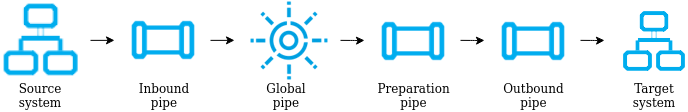

The diagram above was exported from draw.io. Its source (the exported page's mxGraphModel, read from the mxfile embedded in the PNG):
<mxGraphModel dx="1594" dy="886" grid="1" gridSize="10" guides="1" tooltips="1" connect="1" arrows="1" fold="1" page="1" pageScale="1" pageWidth="827" pageHeight="1169" math="0" shadow="0">
  <root>
    <mxCell id="0" />
    <mxCell id="1" parent="0" />
    <mxCell id="CO3yl1OP2edrBPwQSVs2-3" value="" style="shape=image;verticalLabelPosition=bottom;verticalAlign=top;imageAspect=0;aspect=fixed;image=data:image/png,(base64 omitted: 2212 chars)" vertex="1" parent="1">
      <mxGeometry x="50" y="80" width="80" height="80" as="geometry" />
    </mxCell>
    <mxCell id="CO3yl1OP2edrBPwQSVs2-4" value="" style="shape=image;verticalLabelPosition=bottom;verticalAlign=top;imageAspect=0;aspect=fixed;image=data:image/png,(base64 omitted: 1912 chars)" vertex="1" parent="1">
      <mxGeometry x="180" y="87" width="66" height="66" as="geometry" />
    </mxCell>
    <mxCell id="CO3yl1OP2edrBPwQSVs2-5" value="" style="shape=image;verticalLabelPosition=bottom;verticalAlign=top;imageAspect=0;aspect=fixed;image=data:image/png,(base64 omitted: 6816 chars)" vertex="1" parent="1">
      <mxGeometry x="300" y="81" width="78" height="79" as="geometry" />
    </mxCell>
    <mxCell id="CO3yl1OP2edrBPwQSVs2-6" value="" style="shape=image;verticalLabelPosition=bottom;verticalAlign=top;imageAspect=0;aspect=fixed;image=data:image/png,(base64 omitted: 1912 chars)" vertex="1" parent="1">
      <mxGeometry x="430" y="88" width="66" height="66" as="geometry" />
    </mxCell>
    <mxCell id="CO3yl1OP2edrBPwQSVs2-7" value="" style="shape=image;verticalLabelPosition=bottom;verticalAlign=top;imageAspect=0;aspect=fixed;image=data:image/png,(base64 omitted: 1912 chars)" vertex="1" parent="1">
      <mxGeometry x="550" y="88" width="66" height="66" as="geometry" />
    </mxCell>
    <mxCell id="CO3yl1OP2edrBPwQSVs2-8" value="" style="shape=image;verticalLabelPosition=bottom;verticalAlign=top;imageAspect=0;aspect=fixed;image=data:image/png,(base64 omitted: 2212 chars)" vertex="1" parent="1">
      <mxGeometry x="670" y="88" width="67" height="67" as="geometry" />
    </mxCell>
    <mxCell id="CO3yl1OP2edrBPwQSVs2-12" value="" style="endArrow=classic;html=1;" edge="1" parent="1">
      <mxGeometry width="50" height="50" relative="1" as="geometry">
        <mxPoint x="260" y="119.86" as="sourcePoint" />
        <mxPoint x="284" y="119.86" as="targetPoint" />
        <Array as="points" />
      </mxGeometry>
    </mxCell>
    <mxCell id="CO3yl1OP2edrBPwQSVs2-13" value="" style="endArrow=classic;html=1;" edge="1" parent="1">
      <mxGeometry width="50" height="50" relative="1" as="geometry">
        <mxPoint x="140" y="119.86000000000007" as="sourcePoint" />
        <mxPoint x="164" y="119.86000000000007" as="targetPoint" />
        <Array as="points" />
      </mxGeometry>
    </mxCell>
    <mxCell id="CO3yl1OP2edrBPwQSVs2-14" value="" style="endArrow=classic;html=1;" edge="1" parent="1">
      <mxGeometry width="50" height="50" relative="1" as="geometry">
        <mxPoint x="390" y="119.86000000000007" as="sourcePoint" />
        <mxPoint x="414" y="119.86000000000007" as="targetPoint" />
        <Array as="points">
          <mxPoint x="410" y="120" />
        </Array>
      </mxGeometry>
    </mxCell>
    <mxCell id="CO3yl1OP2edrBPwQSVs2-15" value="" style="endArrow=classic;html=1;" edge="1" parent="1">
      <mxGeometry width="50" height="50" relative="1" as="geometry">
        <mxPoint x="510" y="119.86000000000007" as="sourcePoint" />
        <mxPoint x="534" y="119.86000000000007" as="targetPoint" />
        <Array as="points">
          <mxPoint x="530" y="120" />
        </Array>
      </mxGeometry>
    </mxCell>
    <mxCell id="CO3yl1OP2edrBPwQSVs2-16" value="" style="endArrow=classic;html=1;" edge="1" parent="1">
      <mxGeometry width="50" height="50" relative="1" as="geometry">
        <mxPoint x="630" y="119.86000000000007" as="sourcePoint" />
        <mxPoint x="654" y="119.86000000000007" as="targetPoint" />
        <Array as="points">
          <mxPoint x="650" y="120" />
        </Array>
      </mxGeometry>
    </mxCell>
    <mxCell id="CO3yl1OP2edrBPwQSVs2-17" value="Source system" style="text;html=1;strokeColor=none;fillColor=none;align=center;verticalAlign=middle;whiteSpace=wrap;rounded=0;" vertex="1" parent="1">
      <mxGeometry x="65" y="160" width="50" height="30" as="geometry" />
    </mxCell>
    <mxCell id="CO3yl1OP2edrBPwQSVs2-18" value="&lt;div&gt;Inbound&lt;/div&gt;&lt;div&gt;pipe&lt;br&gt;&lt;/div&gt;" style="text;html=1;strokeColor=none;fillColor=none;align=center;verticalAlign=middle;whiteSpace=wrap;rounded=0;" vertex="1" parent="1">
      <mxGeometry x="188" y="160" width="52" height="30" as="geometry" />
    </mxCell>
    <mxCell id="CO3yl1OP2edrBPwQSVs2-19" value="&lt;div&gt;Global&lt;/div&gt;&lt;div&gt;pipe&lt;br&gt;&lt;/div&gt;" style="text;html=1;strokeColor=none;fillColor=none;align=center;verticalAlign=middle;whiteSpace=wrap;rounded=0;" vertex="1" parent="1">
      <mxGeometry x="310" y="160" width="52" height="30" as="geometry" />
    </mxCell>
    <mxCell id="CO3yl1OP2edrBPwQSVs2-20" value="&lt;div&gt;Preparation&lt;/div&gt;&lt;div&gt;pipe&lt;br&gt;&lt;/div&gt;" style="text;html=1;strokeColor=none;fillColor=none;align=center;verticalAlign=middle;whiteSpace=wrap;rounded=0;" vertex="1" parent="1">
      <mxGeometry x="426.5" y="160" width="73" height="30" as="geometry" />
    </mxCell>
    <mxCell id="CO3yl1OP2edrBPwQSVs2-21" value="&lt;div&gt;Outbound&lt;/div&gt;&lt;div&gt;pipe&lt;br&gt;&lt;/div&gt;" style="text;html=1;strokeColor=none;fillColor=none;align=center;verticalAlign=middle;whiteSpace=wrap;rounded=0;" vertex="1" parent="1">
      <mxGeometry x="551.5" y="160" width="63" height="30" as="geometry" />
    </mxCell>
    <mxCell id="CO3yl1OP2edrBPwQSVs2-22" value="Target system" style="text;html=1;strokeColor=none;fillColor=none;align=center;verticalAlign=middle;whiteSpace=wrap;rounded=0;" vertex="1" parent="1">
      <mxGeometry x="677.5" y="160" width="52" height="30" as="geometry" />
    </mxCell>
  </root>
</mxGraphModel>